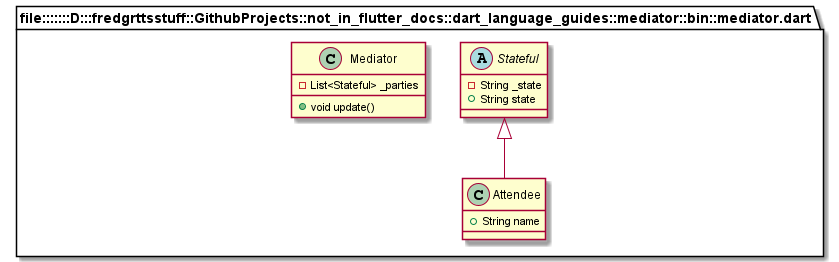

The diagram above was rendered by PlantUML. Its source (embedded in the PNG):
@startuml
set namespaceSeparator ::

abstract class "file:::::::D:::fredgrttsstuff::GithubProjects::not_in_flutter_docs::dart_language_guides::mediator::bin::mediator.dart::Stateful" {
  -String _state
  +String state
}

class "file:::::::D:::fredgrttsstuff::GithubProjects::not_in_flutter_docs::dart_language_guides::mediator::bin::mediator.dart::Mediator" {
  -List<Stateful> _parties
  +void update()
}

class "file:::::::D:::fredgrttsstuff::GithubProjects::not_in_flutter_docs::dart_language_guides::mediator::bin::mediator.dart::Attendee" {
  +String name
}

"file:::::::D:::fredgrttsstuff::GithubProjects::not_in_flutter_docs::dart_language_guides::mediator::bin::mediator.dart::Stateful" <|-- "file:::::::D:::fredgrttsstuff::GithubProjects::not_in_flutter_docs::dart_language_guides::mediator::bin::mediator.dart::Attendee"


@enduml